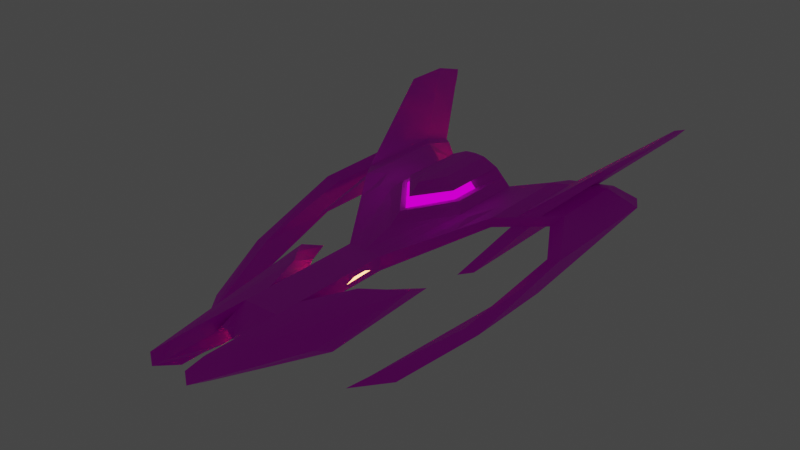 # Source: bg_1.blend  (saved by Blender 2.91.10; exported with 4.5.12 LTS)
import bpy
from mathutils import Matrix  # noqa: F401  (used for matrix-valued properties, if any)

bpy.ops.wm.read_factory_settings(use_empty=True)
scene = bpy.context.scene
scene.name = 'Scene'

# ---- collections
col_collection = bpy.data.collections.new('Collection'); scene.collection.children.link(col_collection)

# ---- images (referenced by path relative to the original .blend; pixels are not part of the script)
import os
ASSET_DIR = os.environ.get("B2B_ASSET_DIR", "")  # directory of the original .blend (textures are referenced by path, not embedded)
HERE = os.path.dirname(os.path.abspath(__file__))  # packed textures are extracted next to this script under _unpacked/

def load_image(name, relpath, width, height, colorspace="sRGB"):
    """Load a texture the original file referenced (path relative to the .blend, or extracted next to this script)."""
    p = next((c for c in (os.path.join(HERE, relpath), os.path.join(ASSET_DIR, relpath)) if relpath and os.path.exists(c)), "")
    if p:
        img = bpy.data.images.load(p, check_existing=True)
        img.name = name
    else:  # same state as the original file: an image datablock whose file is absent (Cycles renders it pink)
        img = bpy.data.images.new(name, width, height)
        img.source = "FILE"
        img.filepath = "//" + (relpath or name)
    img.colorspace_settings.name = colorspace
    return img
img_palette_1_png_001 = load_image('palette_1.png.001', 'palette_1.png', 1024, 1024, 'sRGB')

# ---- materials (node trees are filled in below, after node groups)
mat_material_001 = bpy.data.materials.new('Material.001')
mat_material_001.use_transparent_shadow = False
mat_material_002 = bpy.data.materials.new('Material.002')
mat_material_002.use_transparent_shadow = False
mat_material_003 = bpy.data.materials.new('Material.003')
mat_material_003.use_transparent_shadow = False

# ---- material node trees
mat_material_001.use_nodes = True; mat_material_001.node_tree.nodes.clear()
_N = mat_material_001.node_tree.nodes; _L = mat_material_001.node_tree.links
n0 = _N.new('ShaderNodeBsdfPrincipled'); n0.name = 'Principled BSDF'; n0.location = (10, 300)
n0.distribution = 'GGX'
n0.subsurface_method = 'BURLEY'
n0.inputs[3].default_value = 1.45
n0.inputs[27].default_value = (0.0, 0.0, 0.0, 1.0)
n0.inputs[28].default_value = 1.0
n1 = _N.new('ShaderNodeOutputMaterial'); n1.name = 'Material Output'; n1.location = (300, 300)
n2 = _N.new('ShaderNodeTexImage'); n2.name = 'Image Texture'; n2.location = (-658, 205)
n2.image = img_palette_1_png_001
n2.interpolation = 'Closest'
_L.new(n0.outputs[0], n1.inputs[0])
_L.new(n2.outputs[0], n0.inputs[0])
n1.is_active_output = True
mat_material_002.use_nodes = True; mat_material_002.node_tree.nodes.clear()
_N = mat_material_002.node_tree.nodes; _L = mat_material_002.node_tree.links
n0 = _N.new('ShaderNodeOutputMaterial'); n0.name = 'Material Output'; n0.location = (300, 300)
n1 = _N.new('ShaderNodeEmission'); n1.name = 'Emission'; n1.location = (10, 300)
n1.inputs[0].default_value = (1.0, 0.3348, 0.1183, 1.0)
n1.inputs[1].default_value = 6.0
_L.new(n1.outputs[0], n0.inputs[0])
n0.is_active_output = True
mat_material_003.use_nodes = True; mat_material_003.node_tree.nodes.clear()
_N = mat_material_003.node_tree.nodes; _L = mat_material_003.node_tree.links
n0 = _N.new('ShaderNodeOutputMaterial'); n0.name = 'Material Output'; n0.location = (300, 300)
n1 = _N.new('ShaderNodeEmission'); n1.name = 'Emission'; n1.location = (10, 300)
n2 = _N.new('ShaderNodeTexImage'); n2.name = 'Image Texture'; n2.location = (-280, 280)
n2.image = img_palette_1_png_001
n2.interpolation = 'Closest'
_L.new(n1.outputs[0], n0.inputs[0])
_L.new(n2.outputs[0], n1.inputs[0])
n0.is_active_output = True

# ---- world
world_world = bpy.data.worlds.new('World'); scene.world = world_world
world_world.use_nodes = True; world_world.node_tree.nodes.clear()
_N = world_world.node_tree.nodes; _L = world_world.node_tree.links
n0 = _N.new('ShaderNodeOutputWorld'); n0.name = 'World Output'; n0.location = (300, 300)
n1 = _N.new('ShaderNodeBackground'); n1.name = 'Background'; n1.location = (10, 300)
n1.inputs[0].default_value = (0.05088, 0.05088, 0.05088, 1.0)
_L.new(n1.outputs[0], n0.inputs[0])
n0.is_active_output = True
world_world.color = (0.05088, 0.05088, 0.05088)
world_world.use_sun_shadow = False
world_world.sun_shadow_jitter_overblur = 0.0

# ---- meshes
me_cube_001 = bpy.data.meshes.new('Cube.001')
me_cube_001.from_pydata([(0.7179, 1.753, -0.03579), (0.5768, 0.564, -0.1728), (0.2216, -0.5693, 0.05972), (0.2216, -0.5693, -0.08607), (0.2, 0.1451, -0.08), (0.2, 0.5048, 0.08), (0.2, 0.8, -0.08), (0.2, 0.8, 0.08), (0.0, 0.8, -0.08), (0.0, 0.8, 0.08), (0.0, 0.1451, -0.08), (0.0, 0.5048, 0.08), (0.2, 1.422, -0.02356), (0.2, 1.534, 0.01473), (0.0, 1.2, -0.08), (0.0, 1.2, 0.08), (0.1767, 3.874, -0.03264), (0.4591, 3.714, 0.2576), (0.04736, 3.874, -0.03264), (0.0, 3.714, 0.1928), (0.0, 1.912, 0.08), (0.0, 2.297, 0.1928), (0.0, 2.745, -0.08), (0.0, 1.912, -0.08), (0.2, 1.762, -0.01263), (0.2, 2.745, -0.08), (0.4591, 2.845, 0.2576), (0.2, 1.687, 0.01473), (0.8219, 4.331, 0.22), (0.8219, 3.963, 0.3228), (0.8219, 2.878, 0.22), (0.8219, 3.375, 0.22), (0.8219, 3.375, 0.3228), (0.8219, 2.878, 0.3228), (1.18, 4.667, 0.1378), (1.259, 4.392, 0.2273), (1.18, 3.401, 0.1378), (1.18, 3.712, 0.1378), (1.259, 3.712, 0.2273), (1.259, 3.543, 0.2273), (1.402, 4.814, -0.002097), (1.546, 4.555, 0.02857), (1.402, 3.026, -0.002097), (1.402, 3.859, -0.002097), (1.546, 3.859, 0.02857), (1.546, 3.026, 0.02857), (1.321, 2.805, -0.239), (1.455, 2.805, -0.2705), (1.321, 1.825, -0.239), (1.321, 2.658, -0.239), (1.455, 2.658, -0.2705), (1.455, 1.825, -0.2705), (0.9628, 1.076, -0.4512), (1.066, 1.076, -0.4581), (0.9062, 0.6158, -0.4512), (0.9469, 0.8894, -0.4512), (1.066, 0.8894, -0.4581), (1.18, 0.9786, -0.4581), (0.1804, 3.714, 0.4691), (0.04736, 3.714, 0.4691), (0.0, 2.745, 0.5164), (0.12, 3.055, 0.5064), (0.3963, 3.714, 0.2534), (0.2, 3.874, -0.08), (0.0, 3.874, -0.08), (0.04736, 3.714, 0.1928), (0.0, 3.714, 0.5164), (0.12, 3.714, 0.5064), (0.04736, 3.621, 0.1928), (0.3963, 3.621, 0.2534), (0.1767, 3.621, -0.03264), (0.04736, 3.621, -0.03264), (0.04736, 3.621, 0.4691), (0.1804, 3.621, 0.4691), (0.3728, 2.944, 0.3439), (0.2864, 2.956, 0.4302), (0.0, 2.596, 0.4086), (0.0, 2.446, 0.3007), (0.0, 3.714, 0.4086), (0.0, 3.714, 0.3007), (0.2864, 3.714, 0.4302), (0.3728, 3.714, 0.3439), (0.04736, 3.714, 0.377), (0.04736, 3.714, 0.2849), (0.2524, 3.714, 0.3972), (0.3243, 3.714, 0.3253), (0.04736, 3.621, 0.377), (0.04736, 3.621, 0.2849), (0.2524, 3.621, 0.3972), (0.3243, 3.621, 0.3253), (0.3149, 2.952, 0.3439), (0.2285, 3.051, 0.4302), (0.0, 2.69, 0.4086), (0.0, 2.541, 0.3007), (0.2285, 3.295, 0.4302), (0.3149, 3.295, 0.3439), (0.1597, 0.4902, -0.2106), (0.1849, -0.2871, -0.2051), (0.592, 0.7944, -0.2918), (0.2379, 1.092, -0.2423), (0.2865, 1.228, -0.2348), (0.6812, 2.036, -0.1548), (0.9675, 3.1, 0.291), (1.113, 3.321, 0.2592), (1.113, 3.6, 0.2592), (0.9675, 3.488, 0.291), (0.9413, 3.488, 0.1926), (1.061, 3.6, 0.1652), (1.061, 3.227, 0.1652), (0.9413, 3.052, 0.1926), (0.9675, 4.106, 0.291), (1.113, 4.249, 0.2592), (1.061, 4.555, 0.1652), (0.9413, 4.443, 0.1926), (1.591, 4.619, 0.7431), (1.561, 4.851, 0.6698), (1.561, 5.039, 0.6698), (1.591, 4.819, 0.7431), (1.591, 5.134, 0.7431), (1.561, 5.173, 0.6698), (1.508, 5.38, 0.5759), (1.565, 5.47, 0.6447), (0.2, -0.1483, -0.08), (0.2, -0.4483, -0.08), (0.2, 0.08002, 0.08), (0.2, -0.3399, 0.08), (0.5805, 1.559, 0.006768), (0.4135, 1.342, 0.05355), (0.1597, 0.1615, -0.2106), (0.1849, -0.03993, -0.2051), (0.4693, 0.8702, -0.2657), (0.3229, 1.009, -0.2454), (0.5316, 1.737, -0.126), (0.464, 1.649, -0.07842), (0.9371, 2.613, 0.02428), (1.006, 2.725, -0.00311), (1.006, 2.352, -0.00311), (0.9371, 2.178, 0.02428), (1.006, 3.681, -0.00311), (0.9371, 3.568, 0.02428), (1.411, 4.559, 0.5329), (1.262, 4.08, 0.3961), (1.262, 4.557, 0.3961), (1.411, 4.865, 0.5329), (1.149, 4.785, 0.3433), (1.357, 5.128, 0.494), (1.359, 5.105, 0.439), (1.21, 4.83, 0.3021), (1.175, 3.606, 0.4417), (1.383, 4.112, 0.5924), (1.383, 4.375, 0.5924), (1.175, 3.931, 0.4417), (1.175, 4.449, 0.4417), (1.383, 4.791, 0.5924), (1.262, 3.831, 0.3961), (1.411, 4.341, 0.5329), (0.4663, 3.331, 0.04847), (0.5442, 3.388, 0.08604), (0.5442, 3.191, 0.08604), (0.4663, 3.112, 0.04847), (0.4016, 2.225, 0.1587), (0.6089, 2.547, 0.2397), (0.6977, 3.088, 0.3005), (0.5768, 2.808, 0.2787), (0.6089, 2.547, 0.1173), (0.4016, 2.225, 0.01726), (0.6977, 3.878, 0.3005), (0.5768, 3.795, 0.2787), (0.4016, 4.022, 0.01726), (0.6089, 4.174, 0.1173), (0.6089, 3.159, 0.1173), (0.4016, 2.949, 0.01726), (0.2, 0.387, -0.08), (0.2, 0.5935, -0.08), (0.06667, 0.1451, -0.0004866), (0.1333, 0.1451, -0.0004866), (0.1333, 0.8, -0.08), (0.06667, 0.8, -0.08), (0.0, 0.5935, -0.08), (0.0, 0.387, -0.08), (0.08203, 0.6216, -0.08), (0.07833, 0.3617, -0.08), (0.118, 0.5654, -0.08), (0.1217, 0.4123, -0.08), (0.2, 1.2, 0.08), (0.2, 1.2, -0.08), (0.2, 1.912, 0.08), (0.2, 1.912, -0.08), (0.1333, 0.8, 0.08), (0.2, 0.8, 0.08), (0.2, 0.5048, 0.08), (0.1333, 0.5048, 0.08), (0.1333, 1.2, 0.08), (0.2, 1.2, 0.08), (0.2, 1.2, -0.08), (0.1333, 1.2, -0.08), (0.2, 3.874, -0.08), (0.1333, 3.874, -0.08), (0.2, 1.912, 0.08), (0.1333, 1.912, 0.08), (0.4591, 2.845, 0.2576), (0.3061, 2.663, 0.236), (0.1333, 1.912, -0.08), (0.2, 1.912, -0.08), (0.1333, 2.745, -0.08), (0.2, 2.745, -0.08), (0.08001, 3.714, 0.5098), (0.12, 3.714, 0.5064), (0.12, 3.055, 0.5064), (0.08001, 2.951, 0.5098), (0.1767, 3.874, -0.03264), (0.1336, 3.874, -0.03264), (0.1361, 3.714, 0.4691), (0.1804, 3.714, 0.4691), (0.28, 3.621, 0.2332), (0.3963, 3.621, 0.2534), (0.1767, 3.621, -0.03264), (0.1336, 3.621, -0.03264), (0.1361, 3.621, 0.4691), (0.1804, 3.621, 0.4691), (0.232, 3.621, 0.3118), (0.3243, 3.621, 0.3253), (0.184, 3.621, 0.3905), (0.2524, 3.621, 0.3972), (0.3728, 2.944, 0.3439), (0.2485, 2.778, 0.3295), (0.2864, 2.956, 0.4302), (0.1909, 2.836, 0.423), (0.3149, 2.952, 0.3439), (0.2099, 2.815, 0.3295), (0.2285, 3.051, 0.4302), (0.1523, 2.931, 0.423), (0.387, 0.2049, 0.02788), (0.2216, -0.5693, 0.05972), (0.2216, -0.5693, -0.08607), (0.34, -0.1915, -0.115), (0.2, 0.6268, 0.08), (0.2, 0.5402, 0.08), (0.0, 0.6268, 0.08), (0.0, 0.5402, 0.08), (0.1849, -0.2871, -0.2051), (0.3206, 0.07342, -0.234), (0.1597, 0.4902, -0.2106), (0.1923, 0.6967, -0.2106), (0.2141, 0.4439, -0.2222), (0.1597, 0.1615, -0.2106), (0.2797, 0.2635, -0.2253), (0.1849, -0.03993, -0.2051), (0.2, 0.08002, 0.08), (0.2663, 0.4523, 0.06724), (0.2, -0.3399, 0.08), (0.3268, 0.293, 0.05559), (0.2, 0.6268, 0.08), (0.2, 0.5402, 0.08), (0.1333, 0.6268, 0.08), (0.1333, 0.5402, 0.08), (0.2, 0.3849, 0.02667), (0.2, 0.265, -0.02667), (0.1556, 0.1451, -0.02699), (0.1778, 0.1451, -0.0535), (0.08889, 0.5048, 0.08), (0.04444, 0.5048, 0.08), (0.0, 0.3849, 0.02667), (0.0, 0.265, -0.02667), (0.02222, 0.1451, -0.0535), (0.04444, 0.1451, -0.02699), (0.08889, 0.1451, -0.0004866), (0.1111, 0.1451, -0.0004866), (0.2, 0.5048, 0.08), (0.2, 0.5048, 0.08), (0.1778, 0.5048, 0.08), (0.1556, 0.5048, 0.08)], [], [(126, 0, 101, 132), (6, 176, 177, 8, 14, 195, 194, 185), (250, 125, 2, 233), (125, 123, 3, 2), (183, 172, 4, 259, 258, 175), (4, 172, 173, 6, 99, 243, 242, 96), (255, 239, 11, 261, 260, 191), (22, 21, 19, 64), (4, 257, 256, 5, 268, 269, 190, 270, 271, 191, 260, 261, 11, 262, 263, 10, 264, 265, 174, 266, 267, 175, 258, 259), (234, 233, 2, 3), (8, 9, 15, 14), (7, 6, 185, 184), (189, 7, 184, 193), (18, 65, 68, 71), (162, 161, 33, 32), (204, 22, 64, 197), (226, 75, 61, 208), (193, 184, 186, 198), (198, 186, 26, 200), (195, 14, 23, 202), (202, 23, 22, 204), (13, 12, 24, 27), (170, 169, 28, 31), (14, 15, 20, 23), (23, 20, 21, 22), (108, 107, 37, 36), (104, 103, 39, 38), (164, 170, 31, 30), (161, 164, 30, 33), (166, 162, 32, 29), (169, 166, 29, 28), (35, 38, 44, 41), (39, 36, 42, 45), (112, 111, 35, 34), (103, 108, 36, 39), (111, 104, 38, 35), (107, 112, 34, 37), (42, 43, 49, 48), (44, 45, 51, 50), (37, 34, 40, 43), (38, 39, 45, 44), (36, 37, 43, 42), (34, 35, 41, 40), (49, 46, 52, 55), (47, 50, 56, 53), (40, 41, 47, 46), (45, 42, 48, 51), (41, 44, 50, 47), (43, 40, 46, 49), (56, 55, 52, 53), (57, 54, 55, 56), (50, 51, 57, 56), (48, 49, 55, 54), (46, 47, 53, 52), (51, 48, 54, 57), (208, 61, 67, 207), (78, 76, 60, 66), (82, 59, 72, 86), (75, 80, 67, 61), (16, 62, 17, 63), (210, 16, 63, 196), (65, 18, 64, 19), (212, 59, 66, 206), (83, 65, 19, 79), (84, 58, 67, 80), (216, 215, 69, 70), (222, 86, 72, 218), (62, 16, 70, 69), (85, 62, 69, 89), (213, 58, 73, 219), (211, 18, 71, 217), (58, 84, 88, 73), (84, 85, 89, 88), (214, 68, 87, 220), (220, 87, 86, 222), (62, 85, 81, 17), (85, 84, 80, 81), (59, 82, 78, 66), (82, 83, 79, 78), (26, 17, 81, 74), (227, 76, 92, 231), (65, 83, 87, 68), (83, 82, 86, 87), (19, 21, 77, 79), (200, 26, 74, 224), (74, 81, 95, 90), (90, 95, 94, 91), (228, 90, 91, 230), (81, 80, 94, 95), (80, 75, 91, 94), (224, 74, 90, 228), (246, 130, 98, 241), (130, 132, 101, 98), (6, 7, 100, 99), (234, 3, 97, 240), (0, 1, 98, 101), (122, 4, 96, 128), (31, 28, 113, 106), (109, 106, 134, 137), (29, 32, 105, 110), (150, 149, 114, 117), (33, 30, 109, 102), (102, 109, 108, 103), (28, 29, 110, 113), (146, 145, 121, 120), (32, 33, 102, 105), (140, 143, 119, 116), (30, 31, 106, 109), (112, 107, 135, 138), (118, 117, 116, 119), (121, 118, 119, 120), (117, 114, 115, 116), (145, 153, 118, 121), (153, 150, 117, 118), (149, 155, 115, 114), (155, 140, 116, 115), (143, 146, 120, 119), (3, 123, 129, 97), (123, 122, 128, 129), (99, 100, 133, 131), (131, 133, 132, 130), (243, 99, 131, 244), (244, 131, 130, 246), (5, 256, 257, 4, 122, 124), (124, 122, 123, 125), (237, 5, 124, 248), (248, 124, 125, 250), (7, 127, 133, 100), (127, 126, 132, 133), (134, 139, 138, 135), (137, 134, 135, 136), (113, 112, 138, 139), (108, 109, 137, 136), (107, 108, 136, 135), (106, 113, 139, 134), (111, 112, 147, 142), (142, 147, 146, 143), (103, 104, 141, 154), (154, 141, 140, 155), (102, 103, 154, 148), (148, 154, 155, 149), (110, 105, 151, 152), (152, 151, 150, 153), (113, 110, 152, 144), (144, 152, 153, 145), (104, 111, 142, 141), (141, 142, 143, 140), (112, 113, 144, 147), (147, 144, 145, 146), (105, 102, 148, 151), (151, 148, 149, 150), (63, 17, 167, 168), (168, 167, 166, 169), (17, 26, 163, 167), (167, 163, 162, 166), (186, 187, 165, 160), (160, 165, 164, 161), (187, 25, 171, 165), (165, 171, 170, 164), (25, 63, 168, 171), (159, 156, 157, 158), (26, 186, 160, 163), (163, 160, 161, 162), (157, 156, 168, 169), (159, 158, 170, 171), (156, 159, 171, 168), (158, 157, 169, 170), (179, 181, 174, 265, 264, 10), (181, 183, 175, 267, 266, 174), (8, 177, 180, 178), (178, 180, 181, 179), (177, 176, 182, 180), (180, 182, 183, 181), (176, 6, 173, 182), (182, 173, 172, 183), (12, 13, 184, 185), (13, 27, 186, 184), (24, 12, 185, 187), (27, 24, 187, 186), (77, 225, 229, 93), (225, 224, 228, 229), (93, 229, 231, 92), (229, 228, 230, 231), (21, 201, 225, 77), (201, 200, 224, 225), (75, 226, 230, 91), (226, 227, 231, 230), (89, 221, 223, 88), (221, 220, 222, 223), (69, 215, 221, 89), (215, 214, 220, 221), (16, 210, 216, 70), (210, 211, 217, 216), (59, 212, 218, 72), (212, 213, 219, 218), (88, 223, 219, 73), (223, 222, 218, 219), (71, 68, 214, 217), (217, 214, 215, 216), (58, 213, 207, 67), (213, 212, 206, 207), (18, 211, 197, 64), (211, 210, 196, 197), (60, 209, 206, 66), (209, 208, 207, 206), (187, 203, 205, 25), (203, 202, 204, 205), (185, 194, 203, 187), (194, 195, 202, 203), (20, 199, 201, 21), (199, 198, 200, 201), (15, 192, 199, 20), (192, 193, 198, 199), (76, 227, 209, 60), (227, 226, 208, 209), (25, 205, 196, 63), (205, 204, 197, 196), (9, 188, 192, 15), (188, 189, 193, 192), (237, 253, 190, 269, 268, 5), (253, 255, 191, 271, 270, 190), (189, 188, 254, 252), (252, 254, 255, 253), (7, 189, 252, 236), (236, 252, 253, 237), (127, 249, 251, 126), (249, 248, 250, 251), (7, 236, 249, 127), (236, 237, 248, 249), (128, 245, 247, 129), (245, 244, 246, 247), (96, 242, 245, 128), (242, 243, 244, 245), (1, 235, 241, 98), (235, 234, 240, 241), (129, 247, 240, 97), (247, 246, 241, 240), (1, 0, 232, 235), (235, 232, 233, 234), (188, 9, 238, 254), (254, 238, 239, 255), (126, 251, 232, 0), (251, 250, 233, 232)])
me_cube_001.polygons.foreach_set('material_index', [0, 0, 0, 0, 0, 0, 0, 0, 0, 0, 0, 0, 0, 0, 0, 0, 0, 0, 0, 0, 0, 1, 0, 0, 0, 0, 0, 0, 0, 0, 0, 0, 0, 0, 0, 0, 0, 0, 0, 0, 0, 0, 0, 0, 0, 0, 0, 0, 0, 0, 0, 0, 0, 0, 0, 0, 0, 0, 0, 0, 0, 0, 0, 0, 0, 1, 1, 0, 0, 0, 0, 0, 0, 1, 1, 0, 0, 0, 0, 0, 0, 0, 0, 0, 0, 0, 2, 2, 0, 0, 0, 0, 0, 0, 0, 0, 0, 0, 0, 0, 0, 0, 0, 0, 0, 0, 0, 0, 0, 0, 0, 0, 0, 0, 0, 0, 0, 0, 0, 0, 0, 0, 0, 0, 0, 0, 0, 0, 0, 0, 0, 0, 0, 0, 0, 0, 0, 0, 0, 0, 0, 0, 0, 0, 0, 0, 0, 0, 0, 0, 0, 0, 0, 0, 0, 0, 0, 0, 0, 0, 1, 0, 0, 0, 0, 0, 0, 0, 0, 0, 0, 0, 1, 0, 0, 0, 0, 0, 0, 0, 0, 2, 2, 0, 0, 0, 0, 1, 1, 1, 1, 0, 0, 0, 0, 1, 1, 1, 1, 0, 0, 0, 0, 0, 0, 0, 0, 0, 0, 0, 0, 0, 0, 0, 0, 0, 0, 0, 0, 0, 0, 0, 0, 0, 0, 0, 0, 0, 0, 0, 0, 0, 0, 0, 0, 0, 0, 0, 0, 0, 0, 0, 0])
_uv = me_cube_001.uv_layers.new(name='UVMap')
_uv.uv.foreach_set('vector', [0.6304, 0.09357, 0.6304, 0.09357, 0.6304, 0.09357, 0.6304, 0.09357, 0.6499, 0.229, 0.6499, 0.229, 0.6499, 0.229, 0.6499, 0.229, 0.6499, 0.229, 0.6499, 0.229, 0.6499, 0.229, 0.6499, 0.229, 0.6637, 0.03938, 0.6637, 0.03938, 0.6637, 0.03938, 0.6637, 0.03938, 0.6499, 0.229, 0.6499, 0.229, 0.6499, 0.229, 0.6499, 0.229, 0.6499, 0.229, 0.6499, 0.229, 0.6499, 0.229, 0.6499, 0.229, 0.6499, 0.229, 0.6499, 0.229, 0.6499, 0.229, 0.6499, 0.229, 0.6499, 0.229, 0.6499, 0.229, 0.6499, 0.229, 0.6499, 0.229, 0.6499, 0.229, 0.6499, 0.229, 0.6499, 0.229, 0.6499, 0.229, 0.6499, 0.229, 0.6499, 0.229, 0.6499, 0.229, 0.6499, 0.229, 0.6355, 0.1084, 0.6355, 0.1084, 0.6355, 0.1084, 0.6355, 0.1084, 0.6499, 0.229, 0.6499, 0.229, 0.6499, 0.229, 0.6499, 0.229, 0.6499, 0.229, 0.6499, 0.229, 0.6499, 0.229, 0.6499, 0.229, 0.6499, 0.229, 0.6499, 0.229, 0.6499, 0.229, 0.6499, 0.229, 0.6499, 0.229, 0.6499, 0.229, 0.6499, 0.229, 0.6499, 0.229, 0.6499, 0.229, 0.6499, 0.229, 0.6499, 0.229, 0.6499, 0.229, 0.6499, 0.229, 0.6499, 0.229, 0.6499, 0.229, 0.6499, 0.229, 0.6388, 0.1071, 0.6388, 0.1071, 0.6388, 0.1071, 0.6388, 0.1071, 0.6355, 0.1084, 0.6355, 0.1084, 0.6355, 0.1084, 0.6355, 0.1084, 0.6499, 0.229, 0.6499, 0.229, 0.6499, 0.229, 0.6499, 0.229, 0.6499, 0.229, 0.6499, 0.229, 0.6499, 0.229, 0.6499, 0.229, 0.6499, 0.229, 0.6499, 0.229, 0.6499, 0.229, 0.6499, 0.229, 0.6499, 0.229, 0.6499, 0.229, 0.6499, 0.229, 0.6499, 0.229, 0.6499, 0.229, 0.6499, 0.229, 0.6499, 0.229, 0.6499, 0.229, 0.6499, 0.229, 0.6499, 0.229, 0.6499, 0.229, 0.6499, 0.229, 0.6499, 0.229, 0.6499, 0.229, 0.6499, 0.229, 0.6499, 0.229, 0.6499, 0.229, 0.6499, 0.229, 0.6499, 0.229, 0.6499, 0.229, 0.6499, 0.229, 0.6499, 0.229, 0.6499, 0.229, 0.6499, 0.229, 0.6499, 0.229, 0.6499, 0.229, 0.6499, 0.229, 0.6499, 0.229, 0.6499, 0.229, 0.6499, 0.229, 0.6499, 0.229, 0.6499, 0.229, 0.6499, 0.229, 0.6499, 0.229, 0.6499, 0.229, 0.6499, 0.229, 0.6355, 0.1084, 0.6355, 0.1084, 0.6355, 0.1084, 0.6355, 0.1084, 0.6355, 0.1084, 0.6355, 0.1084, 0.6355, 0.1084, 0.6355, 0.1084, 0.6499, 0.229, 0.6499, 0.229, 0.6499, 0.229, 0.6499, 0.229, 0.6499, 0.229, 0.6499, 0.229, 0.6499, 0.229, 0.6499, 0.229, 0.6499, 0.229, 0.6499, 0.229, 0.6499, 0.229, 0.6499, 0.229, 0.6499, 0.229, 0.6499, 0.229, 0.6499, 0.229, 0.6499, 0.229, 0.6499, 0.229, 0.6499, 0.229, 0.6499, 0.229, 0.6499, 0.229, 0.6499, 0.229, 0.6499, 0.229, 0.6499, 0.229, 0.6499, 0.229, 0.6499, 0.229, 0.6499, 0.229, 0.6499, 0.229, 0.6499, 0.229, 0.6499, 0.229, 0.6499, 0.229, 0.6499, 0.229, 0.6499, 0.229, 0.6499, 0.229, 0.6499, 0.229, 0.6499, 0.229, 0.6499, 0.229, 0.6499, 0.229, 0.6499, 0.229, 0.6499, 0.229, 0.6499, 0.229, 0.6499, 0.229, 0.6499, 0.229, 0.6499, 0.229, 0.6499, 0.229, 0.6499, 0.229, 0.6499, 0.229, 0.6499, 0.229, 0.6499, 0.229, 0.9662, 0.8793, 0.9662, 0.8793, 0.9662, 0.8793, 0.9662, 0.8793, 0.6499, 0.229, 0.6499, 0.229, 0.6499, 0.229, 0.6499, 0.229, 0.6499, 0.229, 0.6499, 0.229, 0.6499, 0.229, 0.6499, 0.229, 0.6499, 0.229, 0.6499, 0.229, 0.6499, 0.229, 0.6499, 0.229, 0.6499, 0.229, 0.6499, 0.229, 0.6499, 0.229, 0.6499, 0.229, 0.6499, 0.229, 0.6499, 0.229, 0.6499, 0.229, 0.6499, 0.229, 0.6499, 0.229, 0.6499, 0.229, 0.6499, 0.229, 0.6499, 0.229, 0.6499, 0.229, 0.6499, 0.229, 0.6499, 0.229, 0.6499, 0.229, 0.6499, 0.229, 0.6499, 0.229, 0.6499, 0.229, 0.6499, 0.229, 0.6499, 0.229, 0.6499, 0.229, 0.6499, 0.229, 0.6499, 0.229, 0.6499, 0.229, 0.6499, 0.229, 0.6499, 0.229, 0.6499, 0.229, 0.6499, 0.229, 0.6499, 0.229, 0.6499, 0.229, 0.6499, 0.229, 0.6499, 0.229, 0.6499, 0.229, 0.6499, 0.229, 0.6499, 0.229, 0.6499, 0.229, 0.6499, 0.229, 0.6499, 0.229, 0.6499, 0.229, 0.6499, 0.229, 0.6499, 0.229, 0.6499, 0.229, 0.6499, 0.229, 0.9662, 0.8793, 0.9662, 0.8793, 0.9662, 0.8793, 0.9662, 0.8793, 0.6499, 0.229, 0.6499, 0.229, 0.6499, 0.229, 0.6499, 0.229, 0.6499, 0.229, 0.6499, 0.229, 0.6499, 0.229, 0.6499, 0.229, 0.6499, 0.229, 0.6499, 0.229, 0.6499, 0.229, 0.6499, 0.229, 0.6355, 0.1084, 0.6355, 0.1084, 0.6355, 0.1084, 0.6355, 0.1084, 0.6499, 0.229, 0.6499, 0.229, 0.6499, 0.229, 0.6499, 0.229, 0.6499, 0.229, 0.6499, 0.229, 0.6499, 0.229, 0.6499, 0.229, 0.6499, 0.229, 0.6499, 0.229, 0.6499, 0.229, 0.6499, 0.229, 0.6499, 0.229, 0.6499, 0.229, 0.6499, 0.229, 0.6499, 0.229, 0.6499, 0.229, 0.6499, 0.229, 0.6499, 0.229, 0.6499, 0.229, 0.6499, 0.229, 0.6499, 0.229, 0.6499, 0.229, 0.6499, 0.229, 0.6499, 0.229, 0.6499, 0.229, 0.6499, 0.229, 0.6499, 0.229, 0.6499, 0.229, 0.6499, 0.229, 0.6499, 0.229, 0.6499, 0.229, 0.3238, 0.1003, 0.3238, 0.1003, 0.3238, 0.1003, 0.3238, 0.1003, 0.3238, 0.1003, 0.3238, 0.1003, 0.3238, 0.1003, 0.3238, 0.1003, 0.6499, 0.229, 0.6499, 0.229, 0.6499, 0.229, 0.6499, 0.229, 0.6499, 0.229, 0.6499, 0.229, 0.6499, 0.229, 0.6499, 0.229, 0.6499, 0.229, 0.6499, 0.229, 0.6499, 0.229, 0.6499, 0.229, 0.6499, 0.229, 0.6499, 0.229, 0.6499, 0.229, 0.6499, 0.229, 0.6499, 0.229, 0.6499, 0.229, 0.6499, 0.229, 0.6499, 0.229, 0.04487, 0.4729, 0.04487, 0.4729, 0.04487, 0.4729, 0.04487, 0.4729, 0.3238, 0.1003, 0.3238, 0.1003, 0.3238, 0.1003, 0.3238, 0.1003, 0.3238, 0.1003, 0.3238, 0.1003, 0.3238, 0.1003, 0.3238, 0.1003, 0.6499, 0.229, 0.6499, 0.229, 0.6499, 0.229, 0.6499, 0.229, 0.6471, 0.06648, 0.6471, 0.06648, 0.6471, 0.06648, 0.6471, 0.06648, 0.6499, 0.229, 0.6499, 0.229, 0.6499, 0.229, 0.6499, 0.229, 0.6471, 0.06648, 0.6471, 0.06648, 0.6471, 0.06648, 0.6471, 0.06648, 0.6499, 0.229, 0.6499, 0.229, 0.6499, 0.229, 0.6499, 0.229, 0.6499, 0.229, 0.6499, 0.229, 0.6499, 0.229, 0.6499, 0.229, 0.6499, 0.229, 0.6499, 0.229, 0.6499, 0.229, 0.6499, 0.229, 0.04487, 0.4729, 0.04487, 0.4729, 0.04487, 0.4729, 0.04487, 0.4729, 0.6355, 0.1084, 0.6355, 0.1084, 0.6355, 0.1084, 0.6355, 0.1084, 0.6499, 0.229, 0.6499, 0.229, 0.6499, 0.229, 0.6499, 0.229, 0.6499, 0.229, 0.6499, 0.229, 0.6499, 0.229, 0.6499, 0.229, 0.3612, 0.8387, 0.3612, 0.8387, 0.3612, 0.8387, 0.3612, 0.8387, 0.3612, 0.8387, 0.3612, 0.8387, 0.3612, 0.8387, 0.3612, 0.8387, 0.6471, 0.06648, 0.6471, 0.06648, 0.6471, 0.06648, 0.6471, 0.06648, 0.6499, 0.229, 0.6499, 0.229, 0.6499, 0.229, 0.6499, 0.229, 0.6499, 0.229, 0.6499, 0.229, 0.6499, 0.229, 0.6499, 0.229, 0.6499, 0.229, 0.6499, 0.229, 0.6499, 0.229, 0.6499, 0.229, 0.6499, 0.229, 0.6499, 0.229, 0.6499, 0.229, 0.6499, 0.229, 0.6499, 0.229, 0.6499, 0.229, 0.6499, 0.229, 0.6499, 0.229, 0.6776, 0.229, 0.6776, 0.229, 0.6776, 0.229, 0.6776, 0.229, 0.661, 0.1749, 0.661, 0.1749, 0.661, 0.1749, 0.661, 0.1749, 0.6499, 0.229, 0.6499, 0.229, 0.6499, 0.229, 0.6499, 0.229, 0.6499, 0.229, 0.6499, 0.229, 0.6499, 0.229, 0.6499, 0.229, 0.6499, 0.229, 0.6499, 0.229, 0.6499, 0.229, 0.6499, 0.229, 0.6499, 0.229, 0.6499, 0.229, 0.6499, 0.229, 0.6499, 0.229, 0.6554, 0.09357, 0.6554, 0.09357, 0.6554, 0.09357, 0.6554, 0.09357, 0.6499, 0.229, 0.6499, 0.229, 0.6499, 0.229, 0.6499, 0.229, 0.6499, 0.229, 0.6499, 0.229, 0.6499, 0.229, 0.6499, 0.229, 0.6499, 0.229, 0.6499, 0.229, 0.6499, 0.229, 0.6499, 0.229, 0.6499, 0.229, 0.6499, 0.229, 0.6499, 0.229, 0.6499, 0.229, 0.6499, 0.229, 0.6499, 0.229, 0.6499, 0.229, 0.6499, 0.229, 0.6499, 0.229, 0.6499, 0.229, 0.6499, 0.229, 0.6499, 0.229, 0.6499, 0.229, 0.6499, 0.229, 0.6499, 0.229, 0.6499, 0.229, 0.6499, 0.229, 0.6499, 0.229, 0.6499, 0.229, 0.6499, 0.229, 0.6499, 0.229, 0.6499, 0.229, 0.6499, 0.229, 0.6499, 0.229, 0.6499, 0.229, 0.6499, 0.229, 0.6499, 0.229, 0.6499, 0.229, 0.6499, 0.229, 0.6499, 0.229, 0.6499, 0.229, 0.6499, 0.229, 0.6554, 0.09357, 0.6554, 0.09357, 0.6554, 0.09357, 0.6554, 0.09357, 0.6554, 0.09357, 0.6554, 0.09357, 0.6554, 0.09357, 0.6554, 0.09357, 0.6499, 0.229, 0.6499, 0.229, 0.6499, 0.229, 0.6499, 0.229, 0.6499, 0.229, 0.6499, 0.229, 0.6499, 0.229, 0.6499, 0.229, 0.6499, 0.229, 0.6499, 0.229, 0.6499, 0.229, 0.6499, 0.229, 0.6499, 0.229, 0.6499, 0.229, 0.6499, 0.229, 0.6499, 0.229, 0.6499, 0.229, 0.6499, 0.229, 0.6499, 0.229, 0.6499, 0.229, 0.6499, 0.229, 0.6499, 0.229, 0.6499, 0.229, 0.6499, 0.229, 0.6499, 0.229, 0.6499, 0.229, 0.6499, 0.229, 0.6499, 0.229, 0.6499, 0.229, 0.6499, 0.229, 0.6499, 0.229, 0.6499, 0.229, 0.6499, 0.229, 0.6499, 0.229, 0.6499, 0.229, 0.6499, 0.229, 0.6499, 0.229, 0.6499, 0.229, 0.6499, 0.229, 0.6499, 0.229, 0.6499, 0.229, 0.6499, 0.229, 0.6499, 0.229, 0.6499, 0.229, 0.6499, 0.229, 0.6499, 0.229, 0.6637, 0.03938, 0.6637, 0.03938, 0.6637, 0.03938, 0.6637, 0.03938, 0.9857, 0.8793, 0.9857, 0.8793, 0.9857, 0.8793, 0.9857, 0.8793, 0.6304, 0.09357, 0.6304, 0.09357, 0.6304, 0.09357, 0.6304, 0.09357, 0.9857, 0.8793, 0.9857, 0.8793, 0.9857, 0.8793, 0.9857, 0.8793, 0.6499, 0.229, 0.6499, 0.229, 0.6499, 0.229, 0.6499, 0.229, 0.6499, 0.229, 0.6499, 0.229, 0.6499, 0.229, 0.6499, 0.229, 0.6499, 0.229, 0.6499, 0.229, 0.6499, 0.229, 0.6499, 0.229, 0.6499, 0.229, 0.6499, 0.229, 0.6499, 0.229, 0.6499, 0.229, 0.6499, 0.229, 0.6499, 0.229, 0.6499, 0.229, 0.6499, 0.229, 0.6499, 0.229, 0.6499, 0.229, 0.6499, 0.229, 0.6499, 0.229, 0.6499, 0.229, 0.6499, 0.229, 0.6499, 0.229, 0.6499, 0.229, 0.9575, 0.9118, 0.9575, 0.9118, 0.9575, 0.9118, 0.9575, 0.9118, 0.6499, 0.229, 0.6499, 0.229, 0.6499, 0.229, 0.6499, 0.229, 0.9575, 0.9118, 0.9575, 0.9118, 0.9575, 0.9118, 0.9575, 0.9118, 0.6499, 0.229, 0.6499, 0.229, 0.6499, 0.229, 0.6499, 0.229, 0.9575, 0.9118, 0.9575, 0.9118, 0.9575, 0.9118, 0.9575, 0.9118, 0.6554, 0.09357, 0.6554, 0.09357, 0.6554, 0.09357, 0.6554, 0.09357, 0.9631, 0.7763, 0.9631, 0.7763, 0.9631, 0.7763, 0.9631, 0.7763, 0.6554, 0.09357, 0.6554, 0.09357, 0.6554, 0.09357, 0.6554, 0.09357, 0.9631, 0.7763, 0.9631, 0.7763, 0.9631, 0.7763, 0.9631, 0.7763, 0.6499, 0.229, 0.6499, 0.229, 0.6499, 0.229, 0.6499, 0.229, 0.9575, 0.9118, 0.9575, 0.9118, 0.9575, 0.9118, 0.9575, 0.9118, 0.6499, 0.229, 0.6499, 0.229, 0.6499, 0.229, 0.6499, 0.229, 0.9575, 0.9118, 0.9575, 0.9118, 0.9575, 0.9118, 0.9575, 0.9118, 0.6554, 0.09357, 0.6554, 0.09357, 0.6554, 0.09357, 0.6554, 0.09357, 0.9631, 0.7763, 0.9631, 0.7763, 0.9631, 0.7763, 0.9631, 0.7763, 0.6499, 0.229, 0.6499, 0.229, 0.6499, 0.229, 0.6499, 0.229, 0.6499, 0.229, 0.6499, 0.229, 0.6499, 0.229, 0.6499, 0.229, 0.6499, 0.229, 0.6499, 0.229, 0.6499, 0.229, 0.6499, 0.229, 0.6499, 0.229, 0.6499, 0.229, 0.6499, 0.229, 0.6499, 0.229, 0.6499, 0.229, 0.6499, 0.229, 0.6499, 0.229, 0.6499, 0.229, 0.6499, 0.229, 0.6499, 0.229, 0.6499, 0.229, 0.6499, 0.229, 0.6499, 0.229, 0.6499, 0.229, 0.6499, 0.229, 0.6499, 0.229, 0.6499, 0.229, 0.6499, 0.229, 0.6499, 0.229, 0.6499, 0.229, 0.6499, 0.229, 0.6499, 0.229, 0.6499, 0.229, 0.6499, 0.229, 0.6499, 0.229, 0.6499, 0.229, 0.6499, 0.229, 0.6499, 0.229, 0.6499, 0.229, 0.6499, 0.229, 0.6499, 0.229, 0.6499, 0.229, 0.6499, 0.229, 0.6499, 0.229, 0.6499, 0.229, 0.6499, 0.229, 0.6499, 0.229, 0.6499, 0.229, 0.6499, 0.229, 0.6499, 0.229, 0.6499, 0.229, 0.6499, 0.229, 0.6499, 0.229, 0.6499, 0.229, 0.6499, 0.229, 0.6499, 0.229, 0.6499, 0.229, 0.6499, 0.229, 0.6499, 0.229, 0.6499, 0.229, 0.6499, 0.229, 0.6499, 0.229, 0.6499, 0.229, 0.6499, 0.229, 0.6499, 0.229, 0.6499, 0.229, 0.6499, 0.229, 0.6499, 0.229, 0.6499, 0.229, 0.6499, 0.229, 0.6499, 0.229, 0.6499, 0.229, 0.6499, 0.229, 0.6499, 0.229, 0.6499, 0.229, 0.6499, 0.229, 0.6499, 0.229, 0.6499, 0.229, 0.6499, 0.229, 0.6499, 0.229, 0.6499, 0.229, 0.6499, 0.229, 0.6499, 0.229, 0.6499, 0.229, 0.6499, 0.229, 0.6499, 0.229, 0.6499, 0.229, 0.6499, 0.229, 0.6499, 0.229, 0.6499, 0.229, 0.6499, 0.229, 0.6499, 0.229, 0.6499, 0.229, 0.6499, 0.229, 0.6499, 0.229, 0.6499, 0.229, 0.6499, 0.229, 0.6499, 0.229, 0.6499, 0.229, 0.6499, 0.229, 0.6499, 0.229, 0.6499, 0.229, 0.6499, 0.229, 0.6499, 0.229, 0.6499, 0.229, 0.6499, 0.229, 0.6499, 0.229, 0.6499, 0.229, 0.6499, 0.229, 0.6499, 0.229, 0.6499, 0.229, 0.6499, 0.229, 0.6499, 0.229, 0.6499, 0.229, 0.6499, 0.229, 0.6499, 0.229, 0.6499, 0.229, 0.6499, 0.229, 0.6499, 0.229, 0.6499, 0.229, 0.6499, 0.229, 0.6499, 0.229, 0.3612, 0.8387, 0.3612, 0.8387, 0.3612, 0.8387, 0.3612, 0.8387, 0.3612, 0.8387, 0.3612, 0.8387, 0.3612, 0.8387, 0.3612, 0.8387, 0.6499, 0.229, 0.6499, 0.229, 0.6499, 0.229, 0.6499, 0.229, 0.9767, 0.914, 0.9767, 0.914, 0.9767, 0.914, 0.9767, 0.914, 0.6499, 0.229, 0.6499, 0.229, 0.6499, 0.229, 0.6499, 0.229, 0.6499, 0.229, 0.6499, 0.229, 0.6499, 0.229, 0.6499, 0.229, 0.3238, 0.1003, 0.3238, 0.1003, 0.3238, 0.1003, 0.3238, 0.1003, 0.3238, 0.1003, 0.3238, 0.1003, 0.3238, 0.1003, 0.3238, 0.1003, 0.3238, 0.1003, 0.3238, 0.1003, 0.3238, 0.1003, 0.3238, 0.1003, 0.3238, 0.1003, 0.3238, 0.1003, 0.3238, 0.1003, 0.3238, 0.1003, 0.6499, 0.229, 0.6499, 0.229, 0.6499, 0.229, 0.6499, 0.229, 0.6499, 0.229, 0.6499, 0.229, 0.6499, 0.229, 0.6499, 0.229, 0.6499, 0.229, 0.6499, 0.229, 0.6499, 0.229, 0.6499, 0.229, 0.6499, 0.229, 0.6499, 0.229, 0.6499, 0.229, 0.6499, 0.229, 0.3238, 0.1003, 0.3238, 0.1003, 0.3238, 0.1003, 0.3238, 0.1003, 0.3238, 0.1003, 0.3238, 0.1003, 0.3238, 0.1003, 0.3238, 0.1003, 0.3238, 0.1003, 0.3238, 0.1003, 0.3238, 0.1003, 0.3238, 0.1003, 0.3238, 0.1003, 0.3238, 0.1003, 0.3238, 0.1003, 0.3238, 0.1003, 0.6499, 0.229, 0.6499, 0.229, 0.6499, 0.229, 0.6499, 0.229, 0.6499, 0.229, 0.6499, 0.229, 0.6499, 0.229, 0.6499, 0.229, 0.6499, 0.229, 0.6499, 0.229, 0.6499, 0.229, 0.6499, 0.229, 0.6499, 0.229, 0.6499, 0.229, 0.6499, 0.229, 0.6499, 0.229, 0.6499, 0.229, 0.6499, 0.229, 0.6499, 0.229, 0.6499, 0.229, 0.9767, 0.914, 0.9767, 0.914, 0.9767, 0.914, 0.9767, 0.914, 0.6499, 0.229, 0.6499, 0.229, 0.6499, 0.229, 0.6499, 0.229, 0.6499, 0.229, 0.6499, 0.229, 0.6499, 0.229, 0.6499, 0.229, 0.6499, 0.229, 0.6499, 0.229, 0.6499, 0.229, 0.6499, 0.229, 0.6499, 0.229, 0.6499, 0.229, 0.6499, 0.229, 0.6499, 0.229, 0.6499, 0.229, 0.6499, 0.229, 0.6499, 0.229, 0.6499, 0.229, 0.9767, 0.914, 0.9767, 0.914, 0.9767, 0.914, 0.9767, 0.914, 0.6499, 0.229, 0.6499, 0.229, 0.6499, 0.229, 0.6499, 0.229, 0.9767, 0.914, 0.9767, 0.914, 0.9767, 0.914, 0.9767, 0.914, 0.6499, 0.229, 0.6499, 0.229, 0.6499, 0.229, 0.6499, 0.229, 0.9767, 0.914, 0.9767, 0.914, 0.9767, 0.914, 0.9767, 0.914, 0.6499, 0.229, 0.6499, 0.229, 0.6499, 0.229, 0.6499, 0.229, 0.6499, 0.229, 0.6499, 0.229, 0.6499, 0.229, 0.6499, 0.229, 0.6499, 0.229, 0.6499, 0.229, 0.6499, 0.229, 0.6499, 0.229, 0.9767, 0.914, 0.9767, 0.914, 0.9767, 0.914, 0.9767, 0.914, 0.6499, 0.229, 0.6499, 0.229, 0.6499, 0.229, 0.6499, 0.229, 0.6499, 0.229, 0.6499, 0.229, 0.9767, 0.914, 0.9767, 0.914, 0.9767, 0.914, 0.9767, 0.914, 0.9767, 0.914, 0.9767, 0.914, 0.9767, 0.914, 0.9767, 0.914, 0.9767, 0.914, 0.9767, 0.914, 0.9767, 0.914, 0.9767, 0.914, 0.9767, 0.914, 0.9767, 0.914, 0.9767, 0.914, 0.9767, 0.914, 0.9767, 0.914, 0.9767, 0.914, 0.9767, 0.914, 0.9767, 0.914, 0.9767, 0.914, 0.9767, 0.914, 0.9857, 0.8793, 0.9857, 0.8793, 0.9857, 0.8793, 0.9857, 0.8793, 0.9857, 0.8793, 0.9857, 0.8793, 0.9857, 0.8793, 0.9857, 0.8793, 0.6637, 0.03938, 0.6637, 0.03938, 0.6637, 0.03938, 0.6637, 0.03938, 0.9854, 0.944, 0.9854, 0.944, 0.9854, 0.944, 0.9854, 0.944, 0.6499, 0.229, 0.6499, 0.229, 0.6499, 0.229, 0.6499, 0.229, 0.6499, 0.229, 0.6499, 0.229, 0.6499, 0.229, 0.6499, 0.229, 0.6499, 0.229, 0.6499, 0.229, 0.6499, 0.229, 0.6499, 0.229, 0.6499, 0.229, 0.6499, 0.229, 0.6499, 0.229, 0.6499, 0.229, 0.6776, 0.229, 0.6776, 0.229, 0.6776, 0.229, 0.6776, 0.229, 0.6776, 0.229, 0.6776, 0.229, 0.6776, 0.229, 0.6776, 0.229, 0.6499, 0.229, 0.6499, 0.229, 0.6499, 0.229, 0.6499, 0.229, 0.6499, 0.229, 0.6499, 0.229, 0.6499, 0.229, 0.6499, 0.229, 0.6388, 0.1071, 0.6388, 0.1071, 0.6388, 0.1071, 0.6388, 0.1071, 0.6388, 0.1071, 0.6388, 0.1071, 0.6388, 0.1071, 0.6388, 0.1071, 0.6499, 0.229, 0.6499, 0.229, 0.6499, 0.229, 0.6499, 0.229, 0.6499, 0.229, 0.6499, 0.229, 0.6499, 0.229, 0.6499, 0.229, 0.6637, 0.03938, 0.6637, 0.03938, 0.6637, 0.03938, 0.6637, 0.03938, 0.6637, 0.03938, 0.6637, 0.03938, 0.6637, 0.03938, 0.6637, 0.03938])
me_cube_001.materials.append(mat_material_001)
me_cube_001.materials.append(mat_material_002)
me_cube_001.materials.append(mat_material_003)
me_cube_001.use_remesh_fix_poles = True
me_cube_001.use_remesh_preserve_attributes = False
me_cube_001.use_mirror_vertex_groups = False
me_cube_001.update()

# ---- objects
ob_bg_1 = bpy.data.objects.new('bg_1', me_cube_001)

# ---- transforms, parenting, visibility, modifiers, constraints
ob_bg_1.location = (0.0, 0.0, 0.0)
ob_bg_1.lineart.crease_threshold = 0.0
_m = ob_bg_1.modifiers.new('Mirror', 'MIRROR')

# ---- collection membership
col_collection.objects.link(ob_bg_1)

# ---- scene / render settings (as saved in the file)
scene.frame_start = 1; scene.frame_end = 250; scene.frame_set(1)
scene.render.engine = 'BLENDER_EEVEE_NEXT'
scene.cycles.use_denoising = False
scene.cycles.samples = 128
scene.cycles.sampling_pattern = 'TABULATED_SOBOL'
scene.cycles.use_adaptive_sampling = False
scene.cycles.use_light_tree = False
scene.view_settings.view_transform = 'Filmic'
bpy.context.view_layer.update()

# ---- added for rendering (the .blend has no active camera): camera
cam_auto = bpy.data.cameras.new('AutoCamera')
cam_auto.lens = 50.0
cam_auto.sensor_width = 36.0
cam_auto.clip_end = 1000.0
ob_auto_camera = bpy.data.objects.new('AutoCamera', cam_auto)
scene.collection.objects.link(ob_auto_camera)
ob_auto_camera.location = (6.41346, -5.24557, 5.27328)
ob_auto_camera.rotation_euler = (1.09748, -7.21219e-08, 0.694738)
scene.camera = ob_auto_camera
bpy.context.view_layer.update()
